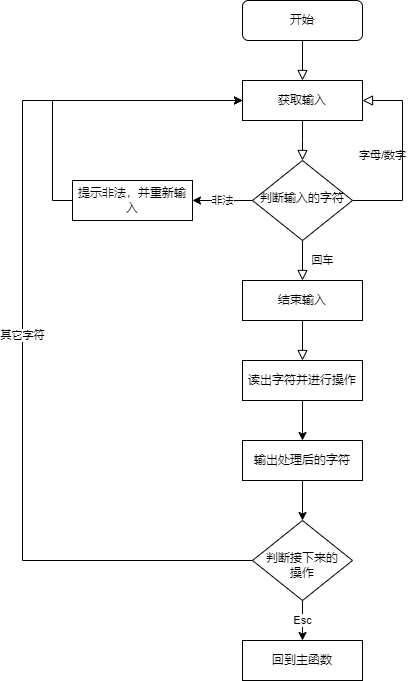

The diagram above was exported from draw.io. Its source (the exported page's mxGraphModel, read from the mxfile embedded in the PNG):
<mxGraphModel dx="1054" dy="665" grid="1" gridSize="10" guides="1" tooltips="1" connect="1" arrows="1" fold="1" page="1" pageScale="1" pageWidth="827" pageHeight="1169" math="0" shadow="0">
  <root>
    <mxCell id="WIyWlLk6GJQsqaUBKTNV-0" />
    <mxCell id="WIyWlLk6GJQsqaUBKTNV-1" parent="WIyWlLk6GJQsqaUBKTNV-0" />
    <mxCell id="WIyWlLk6GJQsqaUBKTNV-2" value="" style="rounded=0;html=1;jettySize=auto;orthogonalLoop=1;fontSize=11;endArrow=block;endFill=0;endSize=8;strokeWidth=1;shadow=0;labelBackgroundColor=none;edgeStyle=orthogonalEdgeStyle;entryX=0.5;entryY=0;entryDx=0;entryDy=0;" parent="WIyWlLk6GJQsqaUBKTNV-1" source="WIyWlLk6GJQsqaUBKTNV-3" target="O87OHqwO2iNjN6u3kozm-0" edge="1">
      <mxGeometry relative="1" as="geometry" />
    </mxCell>
    <mxCell id="WIyWlLk6GJQsqaUBKTNV-3" value="开始" style="rounded=1;whiteSpace=wrap;html=1;fontSize=12;glass=0;strokeWidth=1;shadow=0;" parent="WIyWlLk6GJQsqaUBKTNV-1" vertex="1">
      <mxGeometry x="390" y="70" width="120" height="40" as="geometry" />
    </mxCell>
    <mxCell id="WIyWlLk6GJQsqaUBKTNV-4" value="回车" style="rounded=0;html=1;jettySize=auto;orthogonalLoop=1;fontSize=11;endArrow=block;endFill=0;endSize=8;strokeWidth=1;shadow=0;labelBackgroundColor=none;edgeStyle=orthogonalEdgeStyle;entryX=0.5;entryY=0;entryDx=0;entryDy=0;" parent="WIyWlLk6GJQsqaUBKTNV-1" source="WIyWlLk6GJQsqaUBKTNV-6" target="O87OHqwO2iNjN6u3kozm-3" edge="1">
      <mxGeometry y="20" relative="1" as="geometry">
        <mxPoint as="offset" />
      </mxGeometry>
    </mxCell>
    <mxCell id="WIyWlLk6GJQsqaUBKTNV-5" value="字母/数字" style="edgeStyle=orthogonalEdgeStyle;rounded=0;html=1;jettySize=auto;orthogonalLoop=1;fontSize=11;endArrow=block;endFill=0;endSize=8;strokeWidth=1;shadow=0;labelBackgroundColor=none;entryX=1;entryY=0.5;entryDx=0;entryDy=0;exitX=1;exitY=0.5;exitDx=0;exitDy=0;" parent="WIyWlLk6GJQsqaUBKTNV-1" source="WIyWlLk6GJQsqaUBKTNV-6" target="O87OHqwO2iNjN6u3kozm-0" edge="1">
      <mxGeometry y="20" relative="1" as="geometry">
        <mxPoint as="offset" />
        <mxPoint x="610" y="220" as="targetPoint" />
        <Array as="points">
          <mxPoint x="550" y="270" />
          <mxPoint x="550" y="170" />
        </Array>
      </mxGeometry>
    </mxCell>
    <mxCell id="1JWs3orRXfbODLl3ds_2-1" value="非法" style="edgeStyle=orthogonalEdgeStyle;rounded=0;orthogonalLoop=1;jettySize=auto;html=1;" edge="1" parent="WIyWlLk6GJQsqaUBKTNV-1" source="WIyWlLk6GJQsqaUBKTNV-6" target="1JWs3orRXfbODLl3ds_2-0">
      <mxGeometry relative="1" as="geometry" />
    </mxCell>
    <mxCell id="WIyWlLk6GJQsqaUBKTNV-6" value="判断输入的字符" style="rhombus;whiteSpace=wrap;html=1;shadow=0;fontFamily=Helvetica;fontSize=12;align=center;strokeWidth=1;spacing=6;spacingTop=-4;" parent="WIyWlLk6GJQsqaUBKTNV-1" vertex="1">
      <mxGeometry x="400" y="230" width="100" height="80" as="geometry" />
    </mxCell>
    <mxCell id="O87OHqwO2iNjN6u3kozm-0" value="获取输入" style="rounded=0;whiteSpace=wrap;html=1;" parent="WIyWlLk6GJQsqaUBKTNV-1" vertex="1">
      <mxGeometry x="390" y="150" width="120" height="40" as="geometry" />
    </mxCell>
    <mxCell id="O87OHqwO2iNjN6u3kozm-2" value="" style="rounded=0;html=1;jettySize=auto;orthogonalLoop=1;fontSize=11;endArrow=block;endFill=0;endSize=8;strokeWidth=1;shadow=0;labelBackgroundColor=none;edgeStyle=orthogonalEdgeStyle;entryX=0.5;entryY=0;entryDx=0;entryDy=0;exitX=0.5;exitY=1;exitDx=0;exitDy=0;" parent="WIyWlLk6GJQsqaUBKTNV-1" source="O87OHqwO2iNjN6u3kozm-0" target="WIyWlLk6GJQsqaUBKTNV-6" edge="1">
      <mxGeometry relative="1" as="geometry">
        <mxPoint x="460" y="120" as="sourcePoint" />
        <mxPoint x="460" y="160" as="targetPoint" />
        <Array as="points">
          <mxPoint x="450" y="210" />
          <mxPoint x="450" y="210" />
        </Array>
      </mxGeometry>
    </mxCell>
    <mxCell id="O87OHqwO2iNjN6u3kozm-3" value="结束输入" style="rounded=0;whiteSpace=wrap;html=1;" parent="WIyWlLk6GJQsqaUBKTNV-1" vertex="1">
      <mxGeometry x="390" y="350" width="120" height="40" as="geometry" />
    </mxCell>
    <mxCell id="O87OHqwO2iNjN6u3kozm-12" value="" style="rounded=0;html=1;jettySize=auto;orthogonalLoop=1;fontSize=11;endArrow=block;endFill=0;endSize=8;strokeWidth=1;shadow=0;labelBackgroundColor=none;edgeStyle=orthogonalEdgeStyle;entryX=0.5;entryY=0;entryDx=0;entryDy=0;" parent="WIyWlLk6GJQsqaUBKTNV-1" edge="1">
      <mxGeometry relative="1" as="geometry">
        <mxPoint x="450" y="390" as="sourcePoint" />
        <mxPoint x="450" y="430" as="targetPoint" />
        <Array as="points">
          <mxPoint x="450" y="420" />
          <mxPoint x="450" y="420" />
        </Array>
      </mxGeometry>
    </mxCell>
    <mxCell id="1JWs3orRXfbODLl3ds_2-2" style="edgeStyle=orthogonalEdgeStyle;rounded=0;orthogonalLoop=1;jettySize=auto;html=1;entryX=0;entryY=0.5;entryDx=0;entryDy=0;" edge="1" parent="WIyWlLk6GJQsqaUBKTNV-1" source="1JWs3orRXfbODLl3ds_2-0" target="O87OHqwO2iNjN6u3kozm-0">
      <mxGeometry relative="1" as="geometry">
        <Array as="points">
          <mxPoint x="200" y="270" />
          <mxPoint x="200" y="170" />
        </Array>
      </mxGeometry>
    </mxCell>
    <mxCell id="1JWs3orRXfbODLl3ds_2-0" value="提示非法，并重新输入" style="rounded=0;whiteSpace=wrap;html=1;" vertex="1" parent="WIyWlLk6GJQsqaUBKTNV-1">
      <mxGeometry x="220" y="250" width="120" height="40" as="geometry" />
    </mxCell>
    <mxCell id="1JWs3orRXfbODLl3ds_2-7" value="" style="edgeStyle=orthogonalEdgeStyle;rounded=0;orthogonalLoop=1;jettySize=auto;html=1;" edge="1" parent="WIyWlLk6GJQsqaUBKTNV-1" source="1JWs3orRXfbODLl3ds_2-3" target="1JWs3orRXfbODLl3ds_2-6">
      <mxGeometry relative="1" as="geometry" />
    </mxCell>
    <mxCell id="1JWs3orRXfbODLl3ds_2-3" value="读出字符并进行操作" style="rounded=0;whiteSpace=wrap;html=1;" vertex="1" parent="WIyWlLk6GJQsqaUBKTNV-1">
      <mxGeometry x="390" y="430" width="120" height="40" as="geometry" />
    </mxCell>
    <mxCell id="1JWs3orRXfbODLl3ds_2-10" value="" style="edgeStyle=orthogonalEdgeStyle;rounded=0;orthogonalLoop=1;jettySize=auto;html=1;" edge="1" parent="WIyWlLk6GJQsqaUBKTNV-1" source="1JWs3orRXfbODLl3ds_2-6" target="1JWs3orRXfbODLl3ds_2-8">
      <mxGeometry relative="1" as="geometry" />
    </mxCell>
    <mxCell id="1JWs3orRXfbODLl3ds_2-6" value="输出处理后的字符" style="rounded=0;whiteSpace=wrap;html=1;" vertex="1" parent="WIyWlLk6GJQsqaUBKTNV-1">
      <mxGeometry x="390" y="510" width="120" height="40" as="geometry" />
    </mxCell>
    <mxCell id="1JWs3orRXfbODLl3ds_2-9" value="其它字符" style="edgeStyle=orthogonalEdgeStyle;rounded=0;orthogonalLoop=1;jettySize=auto;html=1;" edge="1" parent="WIyWlLk6GJQsqaUBKTNV-1" source="1JWs3orRXfbODLl3ds_2-8">
      <mxGeometry relative="1" as="geometry">
        <mxPoint x="390" y="170" as="targetPoint" />
        <Array as="points">
          <mxPoint x="170" y="630" />
          <mxPoint x="170" y="170" />
        </Array>
      </mxGeometry>
    </mxCell>
    <mxCell id="1JWs3orRXfbODLl3ds_2-13" value="Esc" style="edgeStyle=orthogonalEdgeStyle;rounded=0;orthogonalLoop=1;jettySize=auto;html=1;" edge="1" parent="WIyWlLk6GJQsqaUBKTNV-1" source="1JWs3orRXfbODLl3ds_2-8" target="1JWs3orRXfbODLl3ds_2-12">
      <mxGeometry relative="1" as="geometry" />
    </mxCell>
    <mxCell id="1JWs3orRXfbODLl3ds_2-8" value="&lt;br&gt;判断接下来的&lt;br&gt;操作" style="rhombus;whiteSpace=wrap;html=1;shadow=0;fontFamily=Helvetica;fontSize=12;align=center;strokeWidth=1;spacing=6;spacingTop=-4;" vertex="1" parent="WIyWlLk6GJQsqaUBKTNV-1">
      <mxGeometry x="400" y="590" width="100" height="80" as="geometry" />
    </mxCell>
    <mxCell id="1JWs3orRXfbODLl3ds_2-12" value="回到主函数" style="rounded=0;whiteSpace=wrap;html=1;" vertex="1" parent="WIyWlLk6GJQsqaUBKTNV-1">
      <mxGeometry x="390" y="710" width="120" height="40" as="geometry" />
    </mxCell>
  </root>
</mxGraphModel>